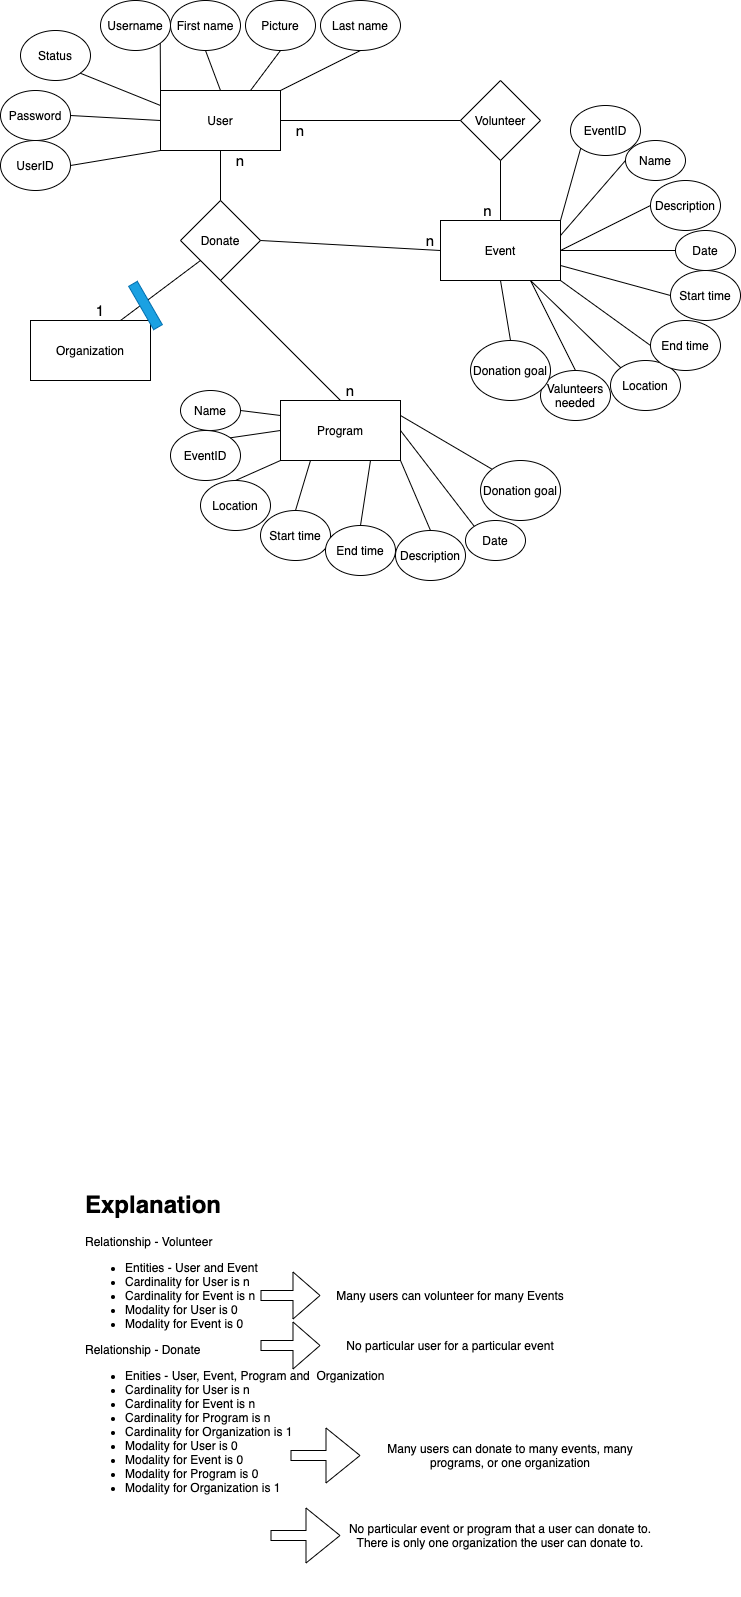

The diagram above was exported from draw.io. Its source (the exported page's mxGraphModel, read from the mxfile embedded in the PNG):
<mxGraphModel dx="1560" dy="1273" grid="1" gridSize="10" guides="1" tooltips="1" connect="1" arrows="0" fold="1" page="1" pageScale="1" pageWidth="850" pageHeight="1100" background="none" math="0" shadow="0">
  <root>
    <mxCell id="0" />
    <mxCell id="1" parent="0" />
    <mxCell id="2" value="User" style="rounded=0;whiteSpace=wrap;html=1;" parent="1" vertex="1">
      <mxGeometry x="215" y="350" width="120" height="60" as="geometry" />
    </mxCell>
    <mxCell id="3" value="First name" style="ellipse;whiteSpace=wrap;html=1;" parent="1" vertex="1">
      <mxGeometry x="225" y="260" width="70" height="50" as="geometry" />
    </mxCell>
    <mxCell id="4" value="Last name" style="ellipse;whiteSpace=wrap;html=1;" parent="1" vertex="1">
      <mxGeometry x="375" y="260" width="80" height="50" as="geometry" />
    </mxCell>
    <mxCell id="5" value="Password" style="ellipse;whiteSpace=wrap;html=1;" parent="1" vertex="1">
      <mxGeometry x="55" y="350" width="70" height="50" as="geometry" />
    </mxCell>
    <mxCell id="6" value="Username" style="ellipse;whiteSpace=wrap;html=1;" parent="1" vertex="1">
      <mxGeometry x="155" y="260" width="70" height="50" as="geometry" />
    </mxCell>
    <mxCell id="7" value="Picture" style="ellipse;whiteSpace=wrap;html=1;" parent="1" vertex="1">
      <mxGeometry x="300" y="260" width="70" height="50" as="geometry" />
    </mxCell>
    <mxCell id="8" value="UserID" style="ellipse;whiteSpace=wrap;html=1;" parent="1" vertex="1">
      <mxGeometry x="55" y="400" width="70" height="50" as="geometry" />
    </mxCell>
    <mxCell id="10" value="" style="endArrow=none;html=1;entryX=0.5;entryY=1;entryDx=0;entryDy=0;exitX=1;exitY=0;exitDx=0;exitDy=0;" parent="1" source="2" target="4" edge="1">
      <mxGeometry width="50" height="50" relative="1" as="geometry">
        <mxPoint x="405" y="380" as="sourcePoint" />
        <mxPoint x="420" y="310" as="targetPoint" />
      </mxGeometry>
    </mxCell>
    <mxCell id="13" value="" style="endArrow=none;html=1;entryX=0.5;entryY=1;entryDx=0;entryDy=0;exitX=0.75;exitY=0;exitDx=0;exitDy=0;" parent="1" source="2" target="7" edge="1">
      <mxGeometry width="50" height="50" relative="1" as="geometry">
        <mxPoint x="285" y="500" as="sourcePoint" />
        <mxPoint x="335" y="450" as="targetPoint" />
      </mxGeometry>
    </mxCell>
    <mxCell id="14" value="" style="endArrow=none;html=1;entryX=0.5;entryY=1;entryDx=0;entryDy=0;exitX=0.5;exitY=0;exitDx=0;exitDy=0;" parent="1" source="2" target="3" edge="1">
      <mxGeometry width="50" height="50" relative="1" as="geometry">
        <mxPoint x="455" y="670" as="sourcePoint" />
        <mxPoint x="505" y="620" as="targetPoint" />
      </mxGeometry>
    </mxCell>
    <mxCell id="15" value="" style="endArrow=none;html=1;entryX=1;entryY=1;entryDx=0;entryDy=0;exitX=0;exitY=0;exitDx=0;exitDy=0;" parent="1" source="2" target="6" edge="1">
      <mxGeometry width="50" height="50" relative="1" as="geometry">
        <mxPoint x="455" y="670" as="sourcePoint" />
        <mxPoint x="505" y="620" as="targetPoint" />
      </mxGeometry>
    </mxCell>
    <mxCell id="16" value="" style="endArrow=none;html=1;entryX=1;entryY=0.5;entryDx=0;entryDy=0;exitX=0;exitY=0.5;exitDx=0;exitDy=0;" parent="1" source="2" target="5" edge="1">
      <mxGeometry width="50" height="50" relative="1" as="geometry">
        <mxPoint x="455" y="670" as="sourcePoint" />
        <mxPoint x="505" y="620" as="targetPoint" />
      </mxGeometry>
    </mxCell>
    <mxCell id="17" value="" style="endArrow=none;html=1;exitX=1;exitY=0.5;exitDx=0;exitDy=0;entryX=0;entryY=1;entryDx=0;entryDy=0;" parent="1" source="8" target="2" edge="1">
      <mxGeometry width="50" height="50" relative="1" as="geometry">
        <mxPoint x="455" y="670" as="sourcePoint" />
        <mxPoint x="505" y="620" as="targetPoint" />
      </mxGeometry>
    </mxCell>
    <mxCell id="18" value="Volunteer" style="rhombus;whiteSpace=wrap;html=1;" parent="1" vertex="1">
      <mxGeometry x="515" y="340" width="80" height="80" as="geometry" />
    </mxCell>
    <mxCell id="19" value="" style="endArrow=none;html=1;exitX=1;exitY=0.5;exitDx=0;exitDy=0;entryX=0;entryY=0.5;entryDx=0;entryDy=0;" parent="1" source="2" target="18" edge="1">
      <mxGeometry width="50" height="50" relative="1" as="geometry">
        <mxPoint x="455" y="670" as="sourcePoint" />
        <mxPoint x="505" y="620" as="targetPoint" />
      </mxGeometry>
    </mxCell>
    <mxCell id="20" value="Event" style="rounded=0;whiteSpace=wrap;html=1;" parent="1" vertex="1">
      <mxGeometry x="495" y="480" width="120" height="60" as="geometry" />
    </mxCell>
    <mxCell id="21" value="" style="endArrow=none;html=1;entryX=0.5;entryY=1;entryDx=0;entryDy=0;exitX=0.5;exitY=0;exitDx=0;exitDy=0;startArrow=none;" parent="1" source="20" target="18" edge="1">
      <mxGeometry width="50" height="50" relative="1" as="geometry">
        <mxPoint x="455" y="670" as="sourcePoint" />
        <mxPoint x="505" y="620" as="targetPoint" />
      </mxGeometry>
    </mxCell>
    <mxCell id="22" value="Program" style="rounded=0;whiteSpace=wrap;html=1;" parent="1" vertex="1">
      <mxGeometry x="335" y="660" width="120" height="60" as="geometry" />
    </mxCell>
    <mxCell id="23" value="Donate" style="rhombus;whiteSpace=wrap;html=1;" parent="1" vertex="1">
      <mxGeometry x="235" y="460" width="80" height="80" as="geometry" />
    </mxCell>
    <mxCell id="24" value="" style="endArrow=none;html=1;entryX=0.5;entryY=1;entryDx=0;entryDy=0;exitX=0.5;exitY=0;exitDx=0;exitDy=0;" parent="1" source="23" target="2" edge="1">
      <mxGeometry width="50" height="50" relative="1" as="geometry">
        <mxPoint x="455" y="670" as="sourcePoint" />
        <mxPoint x="505" y="620" as="targetPoint" />
      </mxGeometry>
    </mxCell>
    <mxCell id="25" value="" style="endArrow=none;html=1;entryX=0.5;entryY=1;entryDx=0;entryDy=0;exitX=0.5;exitY=0;exitDx=0;exitDy=0;" parent="1" source="22" target="23" edge="1">
      <mxGeometry width="50" height="50" relative="1" as="geometry">
        <mxPoint x="235" y="730" as="sourcePoint" />
        <mxPoint x="285" y="680" as="targetPoint" />
      </mxGeometry>
    </mxCell>
    <mxCell id="26" value="" style="endArrow=none;html=1;exitX=1;exitY=0.5;exitDx=0;exitDy=0;entryX=0;entryY=0.5;entryDx=0;entryDy=0;" parent="1" source="23" target="20" edge="1">
      <mxGeometry width="50" height="50" relative="1" as="geometry">
        <mxPoint x="455" y="670" as="sourcePoint" />
        <mxPoint x="505" y="620" as="targetPoint" />
      </mxGeometry>
    </mxCell>
    <mxCell id="27" value="Status" style="ellipse;whiteSpace=wrap;html=1;" parent="1" vertex="1">
      <mxGeometry x="75" y="290" width="70" height="50" as="geometry" />
    </mxCell>
    <mxCell id="28" value="" style="endArrow=none;html=1;exitX=1;exitY=1;exitDx=0;exitDy=0;entryX=0;entryY=0.25;entryDx=0;entryDy=0;" parent="1" source="27" target="2" edge="1">
      <mxGeometry width="50" height="50" relative="1" as="geometry">
        <mxPoint x="455" y="670" as="sourcePoint" />
        <mxPoint x="505" y="620" as="targetPoint" />
      </mxGeometry>
    </mxCell>
    <mxCell id="29" value="Organization" style="rounded=0;whiteSpace=wrap;html=1;" parent="1" vertex="1">
      <mxGeometry x="85" y="580" width="120" height="60" as="geometry" />
    </mxCell>
    <mxCell id="30" value="" style="endArrow=none;html=1;entryX=0;entryY=1;entryDx=0;entryDy=0;exitX=0.75;exitY=0;exitDx=0;exitDy=0;" parent="1" source="29" target="23" edge="1">
      <mxGeometry width="50" height="50" relative="1" as="geometry">
        <mxPoint x="455" y="670" as="sourcePoint" />
        <mxPoint x="505" y="620" as="targetPoint" />
      </mxGeometry>
    </mxCell>
    <mxCell id="32" value="EventID" style="ellipse;whiteSpace=wrap;html=1;" parent="1" vertex="1">
      <mxGeometry x="625" y="365" width="70" height="50" as="geometry" />
    </mxCell>
    <mxCell id="33" value="Name" style="ellipse;whiteSpace=wrap;html=1;" parent="1" vertex="1">
      <mxGeometry x="680" y="400" width="60" height="40" as="geometry" />
    </mxCell>
    <mxCell id="34" value="Description" style="ellipse;whiteSpace=wrap;html=1;" parent="1" vertex="1">
      <mxGeometry x="705" y="440" width="70" height="50" as="geometry" />
    </mxCell>
    <mxCell id="35" value="Start time" style="ellipse;whiteSpace=wrap;html=1;" parent="1" vertex="1">
      <mxGeometry x="725" y="530" width="70" height="50" as="geometry" />
    </mxCell>
    <mxCell id="36" value="Valunteers needed" style="ellipse;whiteSpace=wrap;html=1;" parent="1" vertex="1">
      <mxGeometry x="595" y="630" width="70" height="50" as="geometry" />
    </mxCell>
    <mxCell id="37" value="Location" style="ellipse;whiteSpace=wrap;html=1;" parent="1" vertex="1">
      <mxGeometry x="665" y="620" width="70" height="50" as="geometry" />
    </mxCell>
    <mxCell id="38" value="End time" style="ellipse;whiteSpace=wrap;html=1;" parent="1" vertex="1">
      <mxGeometry x="705" y="580" width="70" height="50" as="geometry" />
    </mxCell>
    <mxCell id="39" value="Donation goal" style="ellipse;whiteSpace=wrap;html=1;" parent="1" vertex="1">
      <mxGeometry x="525" y="600" width="80" height="60" as="geometry" />
    </mxCell>
    <mxCell id="40" value="" style="endArrow=none;html=1;entryX=0.5;entryY=1;entryDx=0;entryDy=0;exitX=0.5;exitY=0;exitDx=0;exitDy=0;" parent="1" source="39" target="20" edge="1">
      <mxGeometry width="50" height="50" relative="1" as="geometry">
        <mxPoint x="535" y="610" as="sourcePoint" />
        <mxPoint x="585" y="560" as="targetPoint" />
      </mxGeometry>
    </mxCell>
    <mxCell id="41" value="" style="endArrow=none;html=1;entryX=0.5;entryY=0;entryDx=0;entryDy=0;exitX=0.75;exitY=1;exitDx=0;exitDy=0;" parent="1" source="20" target="36" edge="1">
      <mxGeometry width="50" height="50" relative="1" as="geometry">
        <mxPoint x="605" y="560" as="sourcePoint" />
        <mxPoint x="505" y="620" as="targetPoint" />
      </mxGeometry>
    </mxCell>
    <mxCell id="42" value="" style="endArrow=none;html=1;entryX=0;entryY=0;entryDx=0;entryDy=0;exitX=0.75;exitY=1;exitDx=0;exitDy=0;" parent="1" source="20" target="37" edge="1">
      <mxGeometry width="50" height="50" relative="1" as="geometry">
        <mxPoint x="605" y="560" as="sourcePoint" />
        <mxPoint x="505" y="620" as="targetPoint" />
      </mxGeometry>
    </mxCell>
    <mxCell id="43" value="" style="endArrow=none;html=1;entryX=0;entryY=0.5;entryDx=0;entryDy=0;exitX=1;exitY=1;exitDx=0;exitDy=0;" parent="1" source="20" target="38" edge="1">
      <mxGeometry width="50" height="50" relative="1" as="geometry">
        <mxPoint x="455" y="670" as="sourcePoint" />
        <mxPoint x="505" y="620" as="targetPoint" />
      </mxGeometry>
    </mxCell>
    <mxCell id="44" value="" style="endArrow=none;html=1;entryX=0;entryY=0.5;entryDx=0;entryDy=0;exitX=1;exitY=0.75;exitDx=0;exitDy=0;" parent="1" source="20" target="35" edge="1">
      <mxGeometry width="50" height="50" relative="1" as="geometry">
        <mxPoint x="455" y="670" as="sourcePoint" />
        <mxPoint x="505" y="620" as="targetPoint" />
      </mxGeometry>
    </mxCell>
    <mxCell id="45" value="" style="endArrow=none;html=1;entryX=0;entryY=0.5;entryDx=0;entryDy=0;exitX=1;exitY=0.5;exitDx=0;exitDy=0;" parent="1" source="20" target="34" edge="1">
      <mxGeometry width="50" height="50" relative="1" as="geometry">
        <mxPoint x="625" y="600" as="sourcePoint" />
        <mxPoint x="675" y="550" as="targetPoint" />
      </mxGeometry>
    </mxCell>
    <mxCell id="46" value="" style="endArrow=none;html=1;entryX=0;entryY=0.5;entryDx=0;entryDy=0;exitX=1;exitY=0.25;exitDx=0;exitDy=0;" parent="1" source="20" target="33" edge="1">
      <mxGeometry width="50" height="50" relative="1" as="geometry">
        <mxPoint x="455" y="670" as="sourcePoint" />
        <mxPoint x="505" y="620" as="targetPoint" />
      </mxGeometry>
    </mxCell>
    <mxCell id="47" value="" style="endArrow=none;html=1;entryX=0;entryY=1;entryDx=0;entryDy=0;exitX=1;exitY=0;exitDx=0;exitDy=0;" parent="1" source="20" target="32" edge="1">
      <mxGeometry width="50" height="50" relative="1" as="geometry">
        <mxPoint x="455" y="670" as="sourcePoint" />
        <mxPoint x="505" y="620" as="targetPoint" />
      </mxGeometry>
    </mxCell>
    <mxCell id="48" value="" style="endArrow=none;html=1;entryX=0;entryY=0;entryDx=0;entryDy=0;exitX=1;exitY=0.25;exitDx=0;exitDy=0;" parent="1" source="22" target="67" edge="1">
      <mxGeometry width="50" height="50" relative="1" as="geometry">
        <mxPoint x="455" y="670" as="sourcePoint" />
        <mxPoint x="505" y="620" as="targetPoint" />
      </mxGeometry>
    </mxCell>
    <mxCell id="49" value="Location" style="ellipse;whiteSpace=wrap;html=1;" parent="1" vertex="1">
      <mxGeometry x="255" y="740" width="70" height="50" as="geometry" />
    </mxCell>
    <mxCell id="50" value="Start time" style="ellipse;whiteSpace=wrap;html=1;" parent="1" vertex="1">
      <mxGeometry x="315" y="770" width="70" height="50" as="geometry" />
    </mxCell>
    <mxCell id="51" value="End time" style="ellipse;whiteSpace=wrap;html=1;" parent="1" vertex="1">
      <mxGeometry x="380" y="785" width="70" height="50" as="geometry" />
    </mxCell>
    <mxCell id="52" value="Description" style="ellipse;whiteSpace=wrap;html=1;" parent="1" vertex="1">
      <mxGeometry x="450" y="790" width="70" height="50" as="geometry" />
    </mxCell>
    <mxCell id="53" value="Name" style="ellipse;whiteSpace=wrap;html=1;" parent="1" vertex="1">
      <mxGeometry x="235" y="650" width="60" height="40" as="geometry" />
    </mxCell>
    <mxCell id="54" value="EventID" style="ellipse;whiteSpace=wrap;html=1;" parent="1" vertex="1">
      <mxGeometry x="225" y="690" width="70" height="50" as="geometry" />
    </mxCell>
    <mxCell id="55" value="" style="endArrow=none;html=1;entryX=0.5;entryY=0;entryDx=0;entryDy=0;exitX=1;exitY=1;exitDx=0;exitDy=0;" parent="1" source="22" target="52" edge="1">
      <mxGeometry width="50" height="50" relative="1" as="geometry">
        <mxPoint x="455" y="670" as="sourcePoint" />
        <mxPoint x="505" y="620" as="targetPoint" />
      </mxGeometry>
    </mxCell>
    <mxCell id="56" value="" style="endArrow=none;html=1;entryX=0.5;entryY=0;entryDx=0;entryDy=0;exitX=0.75;exitY=1;exitDx=0;exitDy=0;" parent="1" source="22" target="51" edge="1">
      <mxGeometry width="50" height="50" relative="1" as="geometry">
        <mxPoint x="455" y="670" as="sourcePoint" />
        <mxPoint x="505" y="620" as="targetPoint" />
      </mxGeometry>
    </mxCell>
    <mxCell id="57" value="" style="endArrow=none;html=1;exitX=0.5;exitY=0;exitDx=0;exitDy=0;entryX=0.25;entryY=1;entryDx=0;entryDy=0;" parent="1" source="50" target="22" edge="1">
      <mxGeometry width="50" height="50" relative="1" as="geometry">
        <mxPoint x="455" y="670" as="sourcePoint" />
        <mxPoint x="505" y="620" as="targetPoint" />
      </mxGeometry>
    </mxCell>
    <mxCell id="58" value="" style="endArrow=none;html=1;exitX=0.5;exitY=0;exitDx=0;exitDy=0;entryX=0;entryY=1;entryDx=0;entryDy=0;" parent="1" source="49" target="22" edge="1">
      <mxGeometry width="50" height="50" relative="1" as="geometry">
        <mxPoint x="455" y="670" as="sourcePoint" />
        <mxPoint x="505" y="620" as="targetPoint" />
      </mxGeometry>
    </mxCell>
    <mxCell id="59" value="" style="endArrow=none;html=1;exitX=1;exitY=0;exitDx=0;exitDy=0;entryX=0;entryY=0.5;entryDx=0;entryDy=0;" parent="1" source="54" target="22" edge="1">
      <mxGeometry width="50" height="50" relative="1" as="geometry">
        <mxPoint x="455" y="670" as="sourcePoint" />
        <mxPoint x="505" y="620" as="targetPoint" />
      </mxGeometry>
    </mxCell>
    <mxCell id="60" value="" style="endArrow=none;html=1;exitX=1;exitY=0.5;exitDx=0;exitDy=0;entryX=0;entryY=0.25;entryDx=0;entryDy=0;" parent="1" source="53" target="22" edge="1">
      <mxGeometry width="50" height="50" relative="1" as="geometry">
        <mxPoint x="455" y="670" as="sourcePoint" />
        <mxPoint x="505" y="620" as="targetPoint" />
      </mxGeometry>
    </mxCell>
    <mxCell id="61" value="Date" style="ellipse;whiteSpace=wrap;html=1;" parent="1" vertex="1">
      <mxGeometry x="730" y="490" width="60" height="40" as="geometry" />
    </mxCell>
    <mxCell id="63" value="Date" style="ellipse;whiteSpace=wrap;html=1;" parent="1" vertex="1">
      <mxGeometry x="520" y="780" width="60" height="40" as="geometry" />
    </mxCell>
    <mxCell id="64" value="" style="endArrow=none;html=1;entryX=0;entryY=0;entryDx=0;entryDy=0;exitX=1;exitY=0.5;exitDx=0;exitDy=0;" parent="1" source="22" target="63" edge="1">
      <mxGeometry width="50" height="50" relative="1" as="geometry">
        <mxPoint x="455" y="670" as="sourcePoint" />
        <mxPoint x="505" y="620" as="targetPoint" />
      </mxGeometry>
    </mxCell>
    <mxCell id="65" value="" style="endArrow=none;html=1;entryX=0;entryY=0.5;entryDx=0;entryDy=0;exitX=1;exitY=0.5;exitDx=0;exitDy=0;" parent="1" source="20" target="61" edge="1">
      <mxGeometry width="50" height="50" relative="1" as="geometry">
        <mxPoint x="455" y="670" as="sourcePoint" />
        <mxPoint x="505" y="620" as="targetPoint" />
      </mxGeometry>
    </mxCell>
    <mxCell id="67" value="Donation goal" style="ellipse;whiteSpace=wrap;html=1;" parent="1" vertex="1">
      <mxGeometry x="535" y="720" width="80" height="60" as="geometry" />
    </mxCell>
    <mxCell id="70" value="&lt;font style=&quot;font-size: 15px&quot;&gt;n&lt;/font&gt;" style="text;html=1;strokeColor=none;fillColor=none;align=center;verticalAlign=middle;whiteSpace=wrap;rounded=0;" parent="1" vertex="1">
      <mxGeometry x="465" y="490" width="40" height="20" as="geometry" />
    </mxCell>
    <mxCell id="66" value="&lt;font style=&quot;font-size: 15px&quot;&gt;n&lt;/font&gt;" style="text;html=1;strokeColor=none;fillColor=none;align=center;verticalAlign=middle;whiteSpace=wrap;rounded=0;rotation=0;" parent="1" vertex="1">
      <mxGeometry x="525" y="460" width="35" height="20" as="geometry" />
    </mxCell>
    <mxCell id="72" value="&lt;font style=&quot;font-size: 15px&quot;&gt;n&lt;/font&gt;" style="text;html=1;strokeColor=none;fillColor=none;align=center;verticalAlign=middle;whiteSpace=wrap;rounded=0;" parent="1" vertex="1">
      <mxGeometry x="385" y="640" width="40" height="20" as="geometry" />
    </mxCell>
    <mxCell id="73" value="&lt;font style=&quot;font-size: 15px&quot;&gt;n&lt;/font&gt;" style="text;html=1;strokeColor=none;fillColor=none;align=center;verticalAlign=middle;whiteSpace=wrap;rounded=0;" parent="1" vertex="1">
      <mxGeometry x="275" y="410" width="40" height="20" as="geometry" />
    </mxCell>
    <mxCell id="74" value="&lt;font style=&quot;font-size: 15px&quot;&gt;n&lt;/font&gt;" style="text;html=1;strokeColor=none;fillColor=none;align=center;verticalAlign=middle;whiteSpace=wrap;rounded=0;" parent="1" vertex="1">
      <mxGeometry x="335" y="380" width="40" height="20" as="geometry" />
    </mxCell>
    <mxCell id="75" value="&lt;span style=&quot;font-size: 15px&quot;&gt;1&lt;/span&gt;" style="text;html=1;strokeColor=none;fillColor=none;align=center;verticalAlign=middle;whiteSpace=wrap;rounded=0;" parent="1" vertex="1">
      <mxGeometry x="135" y="560" width="40" height="20" as="geometry" />
    </mxCell>
    <mxCell id="77" value="&lt;h1&gt;Explanation&lt;/h1&gt;&lt;p&gt;&lt;span&gt;Relationship - Volunteer&lt;/span&gt;&lt;br&gt;&lt;/p&gt;&lt;p&gt;&lt;/p&gt;&lt;ul&gt;&lt;li&gt;&lt;span&gt;Entities - User and Event&lt;/span&gt;&lt;/li&gt;&lt;li&gt;&lt;span&gt;Cardinality for User is n&lt;/span&gt;&lt;/li&gt;&lt;li&gt;Cardinality for Event is n&lt;/li&gt;&lt;li&gt;Modality for User is 0&lt;/li&gt;&lt;li&gt;Modality for Event is 0&lt;/li&gt;&lt;/ul&gt;&lt;div&gt;Relationship - Donate&lt;/div&gt;&lt;div&gt;&lt;ul&gt;&lt;li&gt;Enities - User, Event, Program and&amp;nbsp; Organization&lt;/li&gt;&lt;li&gt;Cardinality for User is n&lt;/li&gt;&lt;li&gt;Cardinality for Event is n&lt;/li&gt;&lt;li&gt;Cardinality for Program is n&lt;/li&gt;&lt;li&gt;Cardinality for Organization is 1&lt;/li&gt;&lt;li&gt;Modality for User is 0&lt;/li&gt;&lt;li&gt;Modality for Event is 0&lt;/li&gt;&lt;li&gt;Modality for Program is 0&lt;/li&gt;&lt;li&gt;Modality for Organization is 1&lt;/li&gt;&lt;/ul&gt;&lt;/div&gt;&lt;p&gt;&lt;/p&gt;" style="text;html=1;strokeColor=none;fillColor=none;spacing=5;spacingTop=-20;whiteSpace=wrap;overflow=hidden;rounded=0;" parent="1" vertex="1">
      <mxGeometry x="135" y="1445" width="320" height="410" as="geometry" />
    </mxCell>
    <mxCell id="78" value="" style="shape=flexArrow;endArrow=classic;html=1;endWidth=36;endSize=8.67;" parent="1" edge="1">
      <mxGeometry width="50" height="50" relative="1" as="geometry">
        <mxPoint x="315" y="1555" as="sourcePoint" />
        <mxPoint x="375" y="1555" as="targetPoint" />
      </mxGeometry>
    </mxCell>
    <mxCell id="79" value="" style="shape=flexArrow;endArrow=classic;html=1;endWidth=36;endSize=8.67;" parent="1" edge="1">
      <mxGeometry width="50" height="50" relative="1" as="geometry">
        <mxPoint x="315" y="1605" as="sourcePoint" />
        <mxPoint x="375" y="1605" as="targetPoint" />
      </mxGeometry>
    </mxCell>
    <mxCell id="81" value="Many users can volunteer for many Events" style="text;html=1;strokeColor=none;fillColor=none;align=center;verticalAlign=middle;whiteSpace=wrap;rounded=0;" parent="1" vertex="1">
      <mxGeometry x="375" y="1535" width="260" height="40" as="geometry" />
    </mxCell>
    <mxCell id="83" value="No particular user for a particular event" style="text;html=1;strokeColor=none;fillColor=none;align=center;verticalAlign=middle;whiteSpace=wrap;rounded=0;" parent="1" vertex="1">
      <mxGeometry x="375" y="1585" width="260" height="40" as="geometry" />
    </mxCell>
    <mxCell id="84" value="" style="shape=flexArrow;endArrow=classic;html=1;endWidth=44;endSize=11;" parent="1" edge="1">
      <mxGeometry width="50" height="50" relative="1" as="geometry">
        <mxPoint x="345" y="1715" as="sourcePoint" />
        <mxPoint x="415" y="1715" as="targetPoint" />
      </mxGeometry>
    </mxCell>
    <mxCell id="85" value="" style="shape=flexArrow;endArrow=classic;html=1;endWidth=44;endSize=11;" parent="1" edge="1">
      <mxGeometry width="50" height="50" relative="1" as="geometry">
        <mxPoint x="325" y="1795" as="sourcePoint" />
        <mxPoint x="395" y="1795" as="targetPoint" />
      </mxGeometry>
    </mxCell>
    <mxCell id="86" value="Many users can donate to many events, many programs, or one organization" style="text;html=1;strokeColor=none;fillColor=none;align=center;verticalAlign=middle;whiteSpace=wrap;rounded=0;" parent="1" vertex="1">
      <mxGeometry x="415" y="1695" width="300" height="40" as="geometry" />
    </mxCell>
    <mxCell id="88" value="" style="rounded=0;whiteSpace=wrap;html=1;fillColor=#1ba1e2;strokeColor=#006EAF;fontColor=#ffffff;rotation=60;" parent="1" vertex="1">
      <mxGeometry x="175" y="560" width="50" height="10" as="geometry" />
    </mxCell>
    <mxCell id="90" value="No particular event or program that a user can donate to. There is only one organization the user can donate to." style="text;html=1;strokeColor=none;fillColor=none;align=center;verticalAlign=middle;whiteSpace=wrap;rounded=0;" parent="1" vertex="1">
      <mxGeometry x="395" y="1775" width="320" height="40" as="geometry" />
    </mxCell>
  </root>
</mxGraphModel>